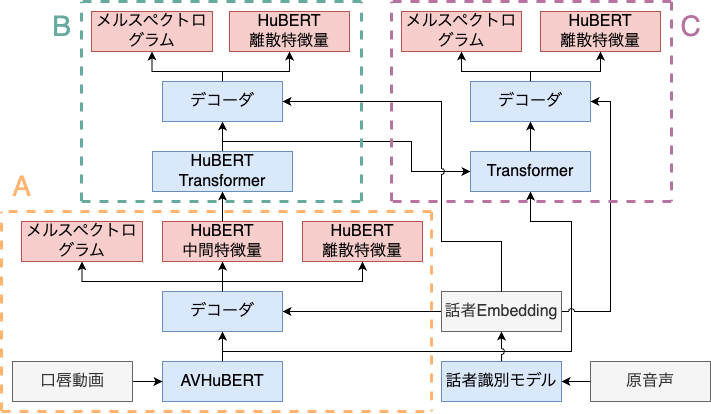

The diagram above was exported from draw.io. Its source (the exported page's mxGraphModel, read from the mxfile embedded in the PNG):
<mxGraphModel dx="2608" dy="1750" grid="1" gridSize="10" guides="1" tooltips="1" connect="1" arrows="1" fold="1" page="1" pageScale="1" pageWidth="827" pageHeight="1169" math="0" shadow="0">
  <root>
    <mxCell id="0" />
    <mxCell id="1" parent="0" />
    <mxCell id="2" style="edgeStyle=orthogonalEdgeStyle;rounded=0;orthogonalLoop=1;jettySize=auto;html=1;exitX=0.5;exitY=0;exitDx=0;exitDy=0;entryX=0.5;entryY=1;entryDx=0;entryDy=0;fontSize=16;endArrow=classic;endFill=1;" edge="1" source="4" target="13" parent="1">
      <mxGeometry relative="1" as="geometry" />
    </mxCell>
    <mxCell id="3" style="edgeStyle=orthogonalEdgeStyle;rounded=0;orthogonalLoop=1;jettySize=auto;html=1;exitX=0.5;exitY=0;exitDx=0;exitDy=0;entryX=0.5;entryY=1;entryDx=0;entryDy=0;" edge="1" source="4" target="27" parent="1">
      <mxGeometry relative="1" as="geometry">
        <Array as="points">
          <mxPoint x="2190" y="470" />
          <mxPoint x="2539" y="470" />
          <mxPoint x="2539" y="340" />
          <mxPoint x="2498" y="340" />
        </Array>
      </mxGeometry>
    </mxCell>
    <mxCell id="4" value="AVHuBERT" style="whiteSpace=wrap;html=1;fillColor=#dae8fc;strokeColor=#6c8ebf;fontSize=16;" vertex="1" parent="1">
      <mxGeometry x="2130" y="480" width="120" height="40" as="geometry" />
    </mxCell>
    <mxCell id="5" style="edgeStyle=orthogonalEdgeStyle;rounded=0;orthogonalLoop=1;jettySize=auto;html=1;exitX=1;exitY=0.5;exitDx=0;exitDy=0;entryX=0;entryY=0.5;entryDx=0;entryDy=0;" edge="1" source="6" target="4" parent="1">
      <mxGeometry relative="1" as="geometry" />
    </mxCell>
    <mxCell id="6" value="口唇動画" style="whiteSpace=wrap;html=1;fillColor=#f5f5f5;fontColor=#333333;strokeColor=#666666;fontSize=16;" vertex="1" parent="1">
      <mxGeometry x="1980" y="480" width="120" height="40" as="geometry" />
    </mxCell>
    <mxCell id="7" style="edgeStyle=orthogonalEdgeStyle;rounded=0;orthogonalLoop=1;jettySize=auto;html=1;exitX=0;exitY=0.5;exitDx=0;exitDy=0;entryX=1;entryY=0.5;entryDx=0;entryDy=0;" edge="1" source="8" target="36" parent="1">
      <mxGeometry relative="1" as="geometry" />
    </mxCell>
    <mxCell id="8" value="原音声" style="whiteSpace=wrap;html=1;fillColor=#f5f5f5;fontColor=#333333;strokeColor=#666666;fontSize=16;" vertex="1" parent="1">
      <mxGeometry x="2558" y="480" width="120" height="40" as="geometry" />
    </mxCell>
    <mxCell id="9" style="edgeStyle=orthogonalEdgeStyle;rounded=0;orthogonalLoop=1;jettySize=auto;html=1;exitX=0;exitY=0.5;exitDx=0;exitDy=0;entryX=1;entryY=0.5;entryDx=0;entryDy=0;fontSize=16;" edge="1" source="11" target="13" parent="1">
      <mxGeometry relative="1" as="geometry" />
    </mxCell>
    <mxCell id="10" style="edgeStyle=orthogonalEdgeStyle;rounded=0;orthogonalLoop=1;jettySize=auto;html=1;exitX=1;exitY=0.5;exitDx=0;exitDy=0;entryX=1;entryY=0.5;entryDx=0;entryDy=0;jumpStyle=arc;" edge="1" source="11" target="30" parent="1">
      <mxGeometry relative="1" as="geometry" />
    </mxCell>
    <mxCell id="11" value="話者Embedding" style="whiteSpace=wrap;html=1;fillColor=#f5f5f5;fontColor=#333333;strokeColor=#666666;fontSize=16;" vertex="1" parent="1">
      <mxGeometry x="2409" y="410" width="120" height="40" as="geometry" />
    </mxCell>
    <mxCell id="12" style="edgeStyle=orthogonalEdgeStyle;rounded=0;orthogonalLoop=1;jettySize=auto;html=1;exitX=0.5;exitY=0;exitDx=0;exitDy=0;entryX=0.5;entryY=1;entryDx=0;entryDy=0;fontSize=16;" edge="1" source="13" target="17" parent="1">
      <mxGeometry relative="1" as="geometry" />
    </mxCell>
    <mxCell id="13" value="デコーダ" style="whiteSpace=wrap;html=1;fillColor=#dae8fc;strokeColor=#6c8ebf;fontSize=16;" vertex="1" parent="1">
      <mxGeometry x="2130" y="410" width="120" height="40" as="geometry" />
    </mxCell>
    <mxCell id="14" value="HuBERT&lt;div&gt;離散特徴量&lt;/div&gt;" style="whiteSpace=wrap;html=1;fillColor=#f8cecc;strokeColor=#b85450;fontSize=16;" vertex="1" parent="1">
      <mxGeometry x="2270" y="340" width="120" height="40" as="geometry" />
    </mxCell>
    <mxCell id="15" value="メルスペクトロ&lt;div&gt;グラム&lt;/div&gt;" style="whiteSpace=wrap;html=1;fillColor=#f8cecc;strokeColor=#b85450;fontSize=16;" vertex="1" parent="1">
      <mxGeometry x="1989" y="340" width="121" height="40" as="geometry" />
    </mxCell>
    <mxCell id="16" style="edgeStyle=orthogonalEdgeStyle;rounded=0;orthogonalLoop=1;jettySize=auto;html=1;exitX=0.5;exitY=0;exitDx=0;exitDy=0;entryX=0.5;entryY=1;entryDx=0;entryDy=0;fontSize=16;" edge="1" source="17" target="20" parent="1">
      <mxGeometry relative="1" as="geometry" />
    </mxCell>
    <mxCell id="17" value="HuBERT&lt;div&gt;中間特徴量&lt;/div&gt;" style="whiteSpace=wrap;html=1;fillColor=#f8cecc;strokeColor=#b85450;fontSize=16;" vertex="1" parent="1">
      <mxGeometry x="2130" y="340" width="120" height="40" as="geometry" />
    </mxCell>
    <mxCell id="18" style="edgeStyle=orthogonalEdgeStyle;rounded=0;orthogonalLoop=1;jettySize=auto;html=1;exitX=0.5;exitY=0;exitDx=0;exitDy=0;entryX=0.5;entryY=1;entryDx=0;entryDy=0;fontSize=16;" edge="1" source="20" target="25" parent="1">
      <mxGeometry relative="1" as="geometry" />
    </mxCell>
    <mxCell id="19" style="edgeStyle=orthogonalEdgeStyle;rounded=0;orthogonalLoop=1;jettySize=auto;html=1;exitX=0.5;exitY=0;exitDx=0;exitDy=0;entryX=0;entryY=0.5;entryDx=0;entryDy=0;" edge="1" source="20" target="27" parent="1">
      <mxGeometry relative="1" as="geometry">
        <Array as="points">
          <mxPoint x="2190" y="260" />
          <mxPoint x="2379" y="260" />
          <mxPoint x="2379" y="290" />
        </Array>
      </mxGeometry>
    </mxCell>
    <mxCell id="20" value="HuBERT Transformer" style="whiteSpace=wrap;html=1;fillColor=#dae8fc;strokeColor=#6c8ebf;fontSize=16;" vertex="1" parent="1">
      <mxGeometry x="2120" y="270" width="140" height="40" as="geometry" />
    </mxCell>
    <mxCell id="21" value="HuBERT&lt;div&gt;離散特徴量&lt;/div&gt;" style="whiteSpace=wrap;html=1;fillColor=#f8cecc;strokeColor=#b85450;fontSize=16;" vertex="1" parent="1">
      <mxGeometry x="2197" y="130" width="120" height="40" as="geometry" />
    </mxCell>
    <mxCell id="22" value="メルスペクトロ&lt;div&gt;グラム&lt;/div&gt;" style="whiteSpace=wrap;html=1;fillColor=#f8cecc;strokeColor=#b85450;fontSize=16;" vertex="1" parent="1">
      <mxGeometry x="2059" y="130" width="121" height="40" as="geometry" />
    </mxCell>
    <mxCell id="23" style="edgeStyle=orthogonalEdgeStyle;rounded=0;orthogonalLoop=1;jettySize=auto;html=1;exitX=0.5;exitY=0;exitDx=0;exitDy=0;entryX=0.5;entryY=1;entryDx=0;entryDy=0;fontSize=16;" edge="1" source="25" target="22" parent="1">
      <mxGeometry relative="1" as="geometry">
        <Array as="points">
          <mxPoint x="2190" y="190" />
          <mxPoint x="2119" y="190" />
          <mxPoint x="2119" y="170" />
        </Array>
      </mxGeometry>
    </mxCell>
    <mxCell id="24" style="edgeStyle=orthogonalEdgeStyle;rounded=0;orthogonalLoop=1;jettySize=auto;html=1;exitX=0.5;exitY=0;exitDx=0;exitDy=0;entryX=0.5;entryY=1;entryDx=0;entryDy=0;fontSize=16;" edge="1" source="25" target="21" parent="1">
      <mxGeometry relative="1" as="geometry">
        <Array as="points">
          <mxPoint x="2190" y="190" />
          <mxPoint x="2257" y="190" />
        </Array>
      </mxGeometry>
    </mxCell>
    <mxCell id="25" value="デコーダ" style="whiteSpace=wrap;html=1;fillColor=#dae8fc;strokeColor=#6c8ebf;fontSize=16;" vertex="1" parent="1">
      <mxGeometry x="2130" y="200" width="120" height="40" as="geometry" />
    </mxCell>
    <mxCell id="26" style="edgeStyle=orthogonalEdgeStyle;rounded=0;orthogonalLoop=1;jettySize=auto;html=1;exitX=0.5;exitY=0;exitDx=0;exitDy=0;entryX=0.5;entryY=1;entryDx=0;entryDy=0;fontSize=16;" edge="1" source="27" target="30" parent="1">
      <mxGeometry relative="1" as="geometry" />
    </mxCell>
    <mxCell id="27" value="Transformer" style="whiteSpace=wrap;html=1;fillColor=#dae8fc;strokeColor=#6c8ebf;fontSize=16;" vertex="1" parent="1">
      <mxGeometry x="2438" y="270" width="120" height="40" as="geometry" />
    </mxCell>
    <mxCell id="28" style="edgeStyle=orthogonalEdgeStyle;rounded=0;orthogonalLoop=1;jettySize=auto;html=1;exitX=0.5;exitY=0;exitDx=0;exitDy=0;entryX=0.5;entryY=1;entryDx=0;entryDy=0;" edge="1" source="30" target="32" parent="1">
      <mxGeometry relative="1" as="geometry">
        <Array as="points">
          <mxPoint x="2498" y="190" />
          <mxPoint x="2429" y="190" />
        </Array>
      </mxGeometry>
    </mxCell>
    <mxCell id="29" style="edgeStyle=orthogonalEdgeStyle;rounded=0;orthogonalLoop=1;jettySize=auto;html=1;exitX=0.5;exitY=0;exitDx=0;exitDy=0;entryX=0.5;entryY=1;entryDx=0;entryDy=0;" edge="1" source="30" target="31" parent="1">
      <mxGeometry relative="1" as="geometry">
        <Array as="points">
          <mxPoint x="2498" y="190" />
          <mxPoint x="2568" y="190" />
        </Array>
      </mxGeometry>
    </mxCell>
    <mxCell id="30" value="デコーダ" style="whiteSpace=wrap;html=1;fillColor=#dae8fc;strokeColor=#6c8ebf;fontSize=16;" vertex="1" parent="1">
      <mxGeometry x="2438" y="200" width="120" height="40" as="geometry" />
    </mxCell>
    <mxCell id="31" value="HuBERT&lt;div&gt;離散特徴量&lt;/div&gt;" style="whiteSpace=wrap;html=1;fillColor=#f8cecc;strokeColor=#b85450;fontSize=16;" vertex="1" parent="1">
      <mxGeometry x="2508" y="130" width="120" height="40" as="geometry" />
    </mxCell>
    <mxCell id="32" value="メルスペクトロ&lt;div&gt;グラム&lt;/div&gt;" style="whiteSpace=wrap;html=1;fillColor=#f8cecc;strokeColor=#b85450;fontSize=16;" vertex="1" parent="1">
      <mxGeometry x="2369" y="130" width="120" height="40" as="geometry" />
    </mxCell>
    <mxCell id="33" style="edgeStyle=orthogonalEdgeStyle;rounded=0;orthogonalLoop=1;jettySize=auto;html=1;exitX=0.5;exitY=0;exitDx=0;exitDy=0;entryX=0.5;entryY=1;entryDx=0;entryDy=0;fontSize=16;" edge="1" source="13" target="14" parent="1">
      <mxGeometry relative="1" as="geometry">
        <Array as="points">
          <mxPoint x="2190" y="400" />
          <mxPoint x="2330" y="400" />
        </Array>
      </mxGeometry>
    </mxCell>
    <mxCell id="34" style="edgeStyle=orthogonalEdgeStyle;rounded=0;orthogonalLoop=1;jettySize=auto;html=1;exitX=0.5;exitY=0;exitDx=0;exitDy=0;entryX=0.5;entryY=1;entryDx=0;entryDy=0;fontSize=16;" edge="1" source="13" target="15" parent="1">
      <mxGeometry relative="1" as="geometry">
        <Array as="points">
          <mxPoint x="2190" y="400" />
          <mxPoint x="2049" y="400" />
          <mxPoint x="2049" y="380" />
        </Array>
      </mxGeometry>
    </mxCell>
    <mxCell id="35" style="edgeStyle=orthogonalEdgeStyle;rounded=0;orthogonalLoop=1;jettySize=auto;html=1;exitX=0.5;exitY=0;exitDx=0;exitDy=0;entryX=0.5;entryY=1;entryDx=0;entryDy=0;jumpStyle=arc;fontSize=16;" edge="1" source="36" target="11" parent="1">
      <mxGeometry relative="1" as="geometry" />
    </mxCell>
    <mxCell id="36" value="話者識別モデル" style="whiteSpace=wrap;html=1;fillColor=#dae8fc;strokeColor=#6c8ebf;fontSize=16;" vertex="1" parent="1">
      <mxGeometry x="2409" y="480" width="120" height="40" as="geometry" />
    </mxCell>
    <mxCell id="37" style="edgeStyle=orthogonalEdgeStyle;rounded=0;orthogonalLoop=1;jettySize=auto;html=1;exitX=0.5;exitY=0;exitDx=0;exitDy=0;entryX=1;entryY=0.5;entryDx=0;entryDy=0;jumpStyle=arc;" edge="1" source="11" target="25" parent="1">
      <mxGeometry relative="1" as="geometry">
        <Array as="points">
          <mxPoint x="2469" y="360" />
          <mxPoint x="2409" y="360" />
          <mxPoint x="2409" y="220" />
        </Array>
      </mxGeometry>
    </mxCell>
    <mxCell id="38" value="" style="endArrow=none;dashed=1;html=1;rounded=0;strokeWidth=3;strokeColor=#FFB570;" edge="1" parent="1">
      <mxGeometry width="50" height="50" relative="1" as="geometry">
        <mxPoint x="2399" y="330" as="sourcePoint" />
        <mxPoint x="2399" y="530" as="targetPoint" />
      </mxGeometry>
    </mxCell>
    <mxCell id="39" value="" style="endArrow=none;dashed=1;html=1;rounded=0;strokeWidth=3;strokeColor=#FFB570;" edge="1" parent="1">
      <mxGeometry width="50" height="50" relative="1" as="geometry">
        <mxPoint x="2399" y="330" as="sourcePoint" />
        <mxPoint x="1969" y="330" as="targetPoint" />
      </mxGeometry>
    </mxCell>
    <mxCell id="40" value="" style="endArrow=none;dashed=1;html=1;rounded=0;strokeWidth=3;strokeColor=#FFB570;" edge="1" parent="1">
      <mxGeometry width="50" height="50" relative="1" as="geometry">
        <mxPoint x="1969" y="530" as="sourcePoint" />
        <mxPoint x="1969" y="330" as="targetPoint" />
      </mxGeometry>
    </mxCell>
    <mxCell id="41" value="" style="endArrow=none;dashed=1;html=1;rounded=0;strokeWidth=3;strokeColor=#FFB570;" edge="1" parent="1">
      <mxGeometry width="50" height="50" relative="1" as="geometry">
        <mxPoint x="1969" y="530" as="sourcePoint" />
        <mxPoint x="2399" y="530" as="targetPoint" />
      </mxGeometry>
    </mxCell>
    <mxCell id="42" value="" style="endArrow=none;dashed=1;html=1;rounded=0;strokeWidth=3;strokeColor=#67AB9F;" edge="1" parent="1">
      <mxGeometry width="50" height="50" relative="1" as="geometry">
        <mxPoint x="2049" y="320" as="sourcePoint" />
        <mxPoint x="2049" y="120" as="targetPoint" />
      </mxGeometry>
    </mxCell>
    <mxCell id="43" value="" style="endArrow=none;html=1;rounded=0;strokeWidth=3;strokeColor=#67AB9F;dashed=1;" edge="1" parent="1">
      <mxGeometry width="50" height="50" relative="1" as="geometry">
        <mxPoint x="2329" y="120" as="sourcePoint" />
        <mxPoint x="2049" y="120" as="targetPoint" />
      </mxGeometry>
    </mxCell>
    <mxCell id="44" value="" style="endArrow=none;dashed=1;html=1;rounded=0;strokeWidth=3;strokeColor=#67AB9F;" edge="1" parent="1">
      <mxGeometry width="50" height="50" relative="1" as="geometry">
        <mxPoint x="2049" y="320" as="sourcePoint" />
        <mxPoint x="2329" y="320" as="targetPoint" />
      </mxGeometry>
    </mxCell>
    <mxCell id="45" value="" style="endArrow=none;dashed=1;html=1;rounded=0;strokeWidth=3;strokeColor=#67AB9F;" edge="1" parent="1">
      <mxGeometry width="50" height="50" relative="1" as="geometry">
        <mxPoint x="2329" y="320" as="sourcePoint" />
        <mxPoint x="2329" y="120" as="targetPoint" />
      </mxGeometry>
    </mxCell>
    <mxCell id="46" value="" style="endArrow=none;dashed=1;html=1;rounded=0;strokeWidth=3;strokeColor=#B5739D;" edge="1" parent="1">
      <mxGeometry width="50" height="50" relative="1" as="geometry">
        <mxPoint x="2639" y="120" as="sourcePoint" />
        <mxPoint x="2359" y="120" as="targetPoint" />
      </mxGeometry>
    </mxCell>
    <mxCell id="47" value="" style="endArrow=none;dashed=1;html=1;rounded=0;strokeWidth=3;strokeColor=#B5739D;" edge="1" parent="1">
      <mxGeometry width="50" height="50" relative="1" as="geometry">
        <mxPoint x="2639" y="120" as="sourcePoint" />
        <mxPoint x="2639" y="320" as="targetPoint" />
      </mxGeometry>
    </mxCell>
    <mxCell id="48" value="" style="endArrow=none;dashed=1;html=1;rounded=0;strokeWidth=3;strokeColor=#B5739D;" edge="1" parent="1">
      <mxGeometry width="50" height="50" relative="1" as="geometry">
        <mxPoint x="2359" y="320" as="sourcePoint" />
        <mxPoint x="2359" y="120" as="targetPoint" />
      </mxGeometry>
    </mxCell>
    <mxCell id="49" value="" style="endArrow=none;dashed=1;html=1;rounded=0;strokeWidth=3;strokeColor=#B5739D;" edge="1" parent="1">
      <mxGeometry width="50" height="50" relative="1" as="geometry">
        <mxPoint x="2639" y="320" as="sourcePoint" />
        <mxPoint x="2359" y="320" as="targetPoint" />
      </mxGeometry>
    </mxCell>
    <mxCell id="50" value="&lt;font color=&quot;#ffb570&quot; style=&quot;font-size: 28px;&quot;&gt;A&lt;/font&gt;" style="text;html=1;align=center;verticalAlign=middle;resizable=0;points=[];autosize=1;strokeColor=none;fillColor=none;" vertex="1" parent="1">
      <mxGeometry x="1969" y="280" width="40" height="50" as="geometry" />
    </mxCell>
    <mxCell id="51" value="&lt;span style=&quot;font-size: 28px;&quot;&gt;&lt;font color=&quot;#67ab9f&quot;&gt;B&lt;/font&gt;&lt;/span&gt;" style="text;html=1;align=center;verticalAlign=middle;resizable=0;points=[];autosize=1;strokeColor=none;fillColor=none;" vertex="1" parent="1">
      <mxGeometry x="2009" y="120" width="40" height="50" as="geometry" />
    </mxCell>
    <mxCell id="52" value="&lt;span style=&quot;font-size: 28px;&quot;&gt;&lt;font color=&quot;#b5739d&quot;&gt;C&lt;/font&gt;&lt;/span&gt;" style="text;html=1;align=center;verticalAlign=middle;resizable=0;points=[];autosize=1;strokeColor=none;fillColor=none;" vertex="1" parent="1">
      <mxGeometry x="2638" y="120" width="40" height="50" as="geometry" />
    </mxCell>
  </root>
</mxGraphModel>